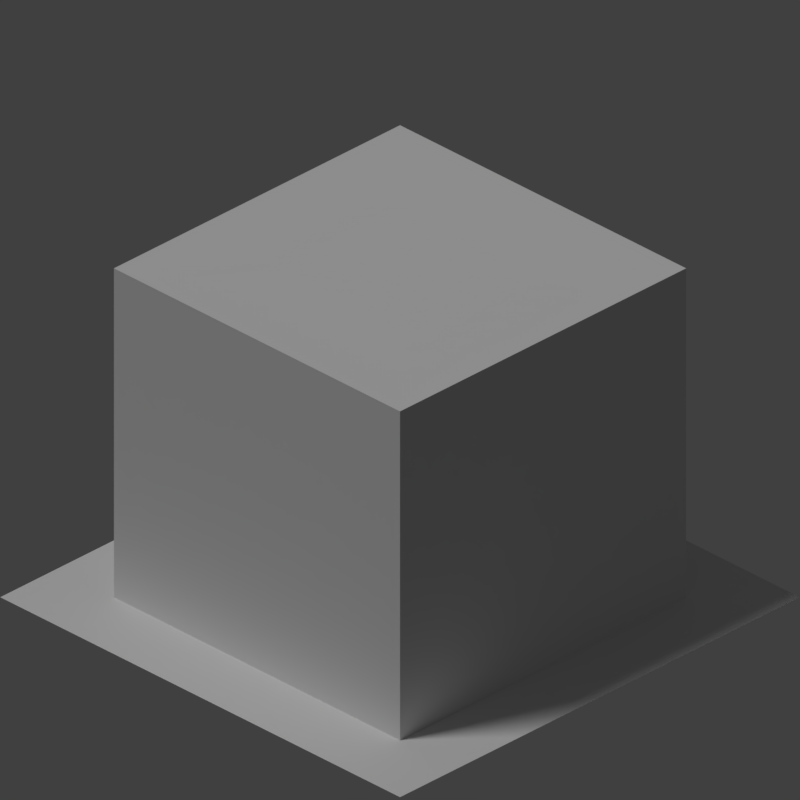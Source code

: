 # Source: iso_setup.blend  (saved by Blender 2.78.0; exported with 4.5.12 LTS)
import bpy
from mathutils import Matrix  # noqa: F401  (used for matrix-valued properties, if any)

bpy.ops.wm.read_factory_settings(use_empty=True)
scene = bpy.context.scene
scene.name = 'Scene'

# ---- collections
col_collection_1 = bpy.data.collections.new('Collection 1'); scene.collection.children.link(col_collection_1)

# ---- world
world_world = bpy.data.worlds.new('World'); scene.world = world_world
world_world.color = (0.05088, 0.05088, 0.05088)
world_world.use_sun_shadow = False
world_world.sun_shadow_jitter_overblur = 0.0
world_world.cycles.sampling_method = 'MANUAL'
world_world.light_settings.ao_factor = 0.3

# ---- cameras
cam_camera_001 = bpy.data.cameras.new('Camera.001')
cam_camera_001.type = 'ORTHO'
cam_camera_001.clip_end = 100.0
cam_camera_001.lens = 35.0
cam_camera_001.sensor_width = 32.0
cam_camera_001.sensor_height = 18.0
cam_camera_001.ortho_scale = 10.0
cam_camera_001.display_size = 2.0
cam_camera_001.dof.focus_distance = 0.0
cam_camera_001.dof.aperture_fstop = 128.0
cam_camera_001.dof.aperture_blades = 6
cam_camera_010 = bpy.data.cameras.new('Camera.010')
cam_camera_010.type = 'ORTHO'
cam_camera_010.clip_end = 100.0
cam_camera_010.lens = 35.0
cam_camera_010.sensor_width = 32.0
cam_camera_010.sensor_height = 18.0
cam_camera_010.ortho_scale = 10.0
cam_camera_010.display_size = 2.0
cam_camera_010.dof.focus_distance = 0.0
cam_camera_010.dof.aperture_fstop = 128.0
cam_camera_010.dof.aperture_blades = 6
cam_camera_009 = bpy.data.cameras.new('Camera.009')
cam_camera_009.type = 'ORTHO'
cam_camera_009.clip_end = 100.0
cam_camera_009.lens = 35.0
cam_camera_009.sensor_width = 32.0
cam_camera_009.sensor_height = 18.0
cam_camera_009.ortho_scale = 10.0
cam_camera_009.display_size = 2.0
cam_camera_009.dof.focus_distance = 0.0
cam_camera_009.dof.aperture_fstop = 128.0
cam_camera_009.dof.aperture_blades = 6
cam_camera_005 = bpy.data.cameras.new('Camera.005')
cam_camera_005.type = 'ORTHO'
cam_camera_005.clip_end = 100.0
cam_camera_005.lens = 35.0
cam_camera_005.sensor_width = 32.0
cam_camera_005.sensor_height = 18.0
cam_camera_005.ortho_scale = 10.0
cam_camera_005.display_size = 2.0
cam_camera_005.dof.focus_distance = 0.0
cam_camera_005.dof.aperture_fstop = 128.0
cam_camera_005.dof.aperture_blades = 6
cam_camera_007 = bpy.data.cameras.new('Camera.007')
cam_camera_007.type = 'ORTHO'
cam_camera_007.clip_end = 100.0
cam_camera_007.lens = 35.0
cam_camera_007.sensor_width = 32.0
cam_camera_007.sensor_height = 18.0
cam_camera_007.ortho_scale = 2.83
cam_camera_007.display_size = 2.0
cam_camera_007.dof.focus_distance = 0.0
cam_camera_007.dof.aperture_fstop = 128.0
cam_camera_007.dof.aperture_blades = 6
cam_camera_006 = bpy.data.cameras.new('Camera.006')
cam_camera_006.type = 'ORTHO'
cam_camera_006.clip_end = 100.0
cam_camera_006.lens = 35.0
cam_camera_006.sensor_width = 32.0
cam_camera_006.sensor_height = 18.0
cam_camera_006.ortho_scale = 10.0
cam_camera_006.display_size = 2.0
cam_camera_006.dof.focus_distance = 0.0
cam_camera_006.dof.aperture_fstop = 128.0
cam_camera_006.dof.aperture_blades = 6

# ---- lights
light_sun = bpy.data.lights.new('Sun', 'SUN')
light_sun.transmission_factor = 0.0
light_sun.angle = 0.1993
light_sun.energy = 1.0
light_sun.shadow_buffer_clip_start = 0.5
light_sun.shadow_soft_size = 0.1
light_sun.shadow_cascade_max_distance = 1000.0

# ---- meshes
me_cube = bpy.data.meshes.new('Cube')
me_cube.from_pydata([(-1.0, -1.0, -1.0), (-1.0, -1.0, 1.0), (-1.0, 1.0, -1.0), (-1.0, 1.0, 1.0), (1.0, -1.0, -1.0), (1.0, -1.0, 1.0), (1.0, 1.0, -1.0), (1.0, 1.0, 1.0)], [], [(0, 1, 3, 2), (2, 3, 7, 6), (6, 7, 5, 4), (4, 5, 1, 0), (2, 6, 4, 0), (7, 3, 1, 5)])
me_cube.use_remesh_preserve_volume = False
me_cube.use_remesh_preserve_attributes = False
me_cube.use_mirror_vertex_groups = False
me_cube.update()
me_plane_001 = bpy.data.meshes.new('Plane.001')
me_plane_001.from_pydata([(-1.0, -1.0, 0.0), (1.0, -1.0, 0.0), (-1.0, 1.0, 0.0), (1.0, 1.0, 0.0)], [], [(0, 1, 3, 2)])
me_plane_001.use_remesh_preserve_volume = False
me_plane_001.use_remesh_preserve_attributes = False
me_plane_001.use_mirror_vertex_groups = False
me_plane_001.update()

# ---- objects
ob_cube = bpy.data.objects.new('Cube', me_cube)
ob_plane = bpy.data.objects.new('Plane', me_plane_001)
ob_sun = bpy.data.objects.new('Sun', light_sun)
ob_empty = bpy.data.objects.new('Empty', None)
ob_gameisocam = bpy.data.objects.new('GameIsoCam', cam_camera_001)
ob_gameisocam_007 = bpy.data.objects.new('GameIsoCam.007', cam_camera_010)
ob_gameisocam_006 = bpy.data.objects.new('GameIsoCam.006', cam_camera_009)
ob_gameisocam_005 = bpy.data.objects.new('GameIsoCam.005', cam_camera_005)
ob_gameisocam_004 = bpy.data.objects.new('GameIsoCam.004', cam_camera_007)
ob_gameisocam_003 = bpy.data.objects.new('GameIsoCam.003', cam_camera_006)
ob_gameisocam_002 = bpy.data.objects.new('GameIsoCam.002', cam_camera_005)
ob_gameisocam_001 = bpy.data.objects.new('GameIsoCam.001', cam_camera_007)

# ---- transforms, parenting, visibility, modifiers, constraints
ob_cube.location = (0.0, 0.0, 0.6281)
ob_cube.scale = (0.7156, 0.7156, 0.7156)
ob_cube.lineart.crease_threshold = 0.0
ob_plane.location = (0.0, 0.0, 0.0)
ob_plane.lineart.crease_threshold = 0.0
ob_sun.location = (-5.611, -5.085, 9.885)
ob_sun.rotation_euler = (0.3539, -0.3611, 0.2164)
ob_sun.lineart.crease_threshold = 0.0
ob_empty.location = (0.0, 0.0, 0.0)
ob_empty.rotation_euler = (0.0, -0.0, 5.498)
ob_empty.empty_image_offset = (0.0, 0.0)
ob_empty.lineart.crease_threshold = 0.0
ob_gameisocam.location = (3.433e-05, -43.29, 25.0)
ob_gameisocam.rotation_euler = (1.047, 1.642e-08, 6.254e-07)
ob_gameisocam.lineart.crease_threshold = 0.0
ob_gameisocam_007.location = (-30.61, -30.61, 25.0)
ob_gameisocam_007.rotation_euler = (1.047, 8.336e-09, -0.7854)
ob_gameisocam_007.lineart.crease_threshold = 0.0
ob_gameisocam_006.location = (-43.29, -7.629e-06, 25.0)
ob_gameisocam_006.rotation_euler = (1.047, -0.0, -1.571)
ob_gameisocam_006.lineart.crease_threshold = 0.0
ob_gameisocam_005.location = (-30.61, 30.61, 25.0)
ob_gameisocam_005.rotation_euler = (1.047, 9.677e-08, -2.356)
ob_gameisocam_005.lineart.crease_threshold = 0.0
ob_gameisocam_004.location = (0.0, 43.29, 25.0)
ob_gameisocam_004.rotation_euler = (1.047, 9.221e-09, 3.142)
ob_gameisocam_004.lineart.crease_threshold = 0.0
ob_gameisocam_003.location = (30.61, 30.61, 25.0)
ob_gameisocam_003.rotation_euler = (1.047, -4.008e-08, 2.356)
ob_gameisocam_003.lineart.crease_threshold = 0.0
ob_gameisocam_002.location = (43.29, 0.0, 25.0)
ob_gameisocam_002.rotation_euler = (1.047, 4.779e-08, 1.571)
ob_gameisocam_002.lineart.crease_threshold = 0.0
ob_gameisocam_001.location = (30.61, -30.61, 25.81)
ob_gameisocam_001.rotation_euler = (1.047, 0.0, 0.7854)
ob_gameisocam_001.lineart.crease_threshold = 0.0

# ---- collection membership
col_collection_1.objects.link(ob_cube)
col_collection_1.objects.link(ob_plane)
col_collection_1.objects.link(ob_sun)
col_collection_1.objects.link(ob_empty)
col_collection_1.objects.link(ob_gameisocam)
col_collection_1.objects.link(ob_gameisocam_007)
col_collection_1.objects.link(ob_gameisocam_006)
col_collection_1.objects.link(ob_gameisocam_005)
col_collection_1.objects.link(ob_gameisocam_004)
col_collection_1.objects.link(ob_gameisocam_003)
col_collection_1.objects.link(ob_gameisocam_002)
col_collection_1.objects.link(ob_gameisocam_001)

# ---- scene / render settings (as saved in the file)
scene.camera = ob_gameisocam_001
scene.frame_start = 1; scene.frame_end = 250; scene.frame_set(1)
scene.render.engine = 'BLENDER_EEVEE_NEXT'
scene.render.resolution_x = 128
scene.render.resolution_y = 128
scene.render.dither_intensity = 0.0
scene.cycles.use_denoising = False
scene.cycles.samples = 128
scene.cycles.sampling_pattern = 'TABULATED_SOBOL'
scene.cycles.light_sampling_threshold = 0.0
scene.cycles.use_adaptive_sampling = False
scene.cycles.use_light_tree = False
scene.cycles.blur_glossy = 0.0
scene.cycles.sample_clamp_indirect = 0.0
scene.view_settings.view_transform = 'Standard'
bpy.context.view_layer.update()
